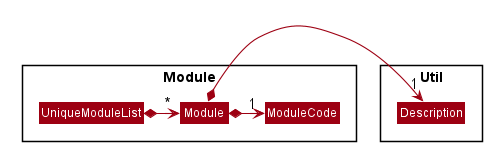

The diagram above was rendered by PlantUML. Its source (embedded in the PNG):
@startuml









skinparam BackgroundColor #FFFFFFF

skinparam Shadowing false

skinparam Class {
    FontColor #FFFFFF
    BorderThickness 1
    BorderColor #FFFFFF
    StereotypeFontColor #FFFFFF
    FontName Arial
}

skinparam Actor {
    BorderColor #000000
    Color #000000
    FontName Arial
}

skinparam Sequence {
    MessageAlign center
    BoxFontSize 50
    BoxPadding 0
    BoxFontColor #FFFFFF
    FontName Arial
}

skinparam Participant {
    FontColor #FFFFFFF
    Padding 20
    FontSize 50
}

skinparam ArrowFontSize 40
skinparam MinClassWidth 50
skinparam ParticipantPadding 10
skinparam Shadowing false
skinparam DefaultTextAlignment center
skinparam packageStyle Rectangle

hide footbox
hide members
hide circle
skinparam arrowThickness 1.1
skinparam arrowColor #9D0012
skinparam classBackgroundColor #9D0012
skinparam ArrowFontSize 15

Package Module <<Rectangle>> {
Class Module
Class ModuleCode
Class UniqueModuleList
}

Package Util <<Rectangle>> {
Class Description
}

UniqueModuleList *-> "*" Module
Module *-> "1" ModuleCode
Module *-> "1" Description

@enduml